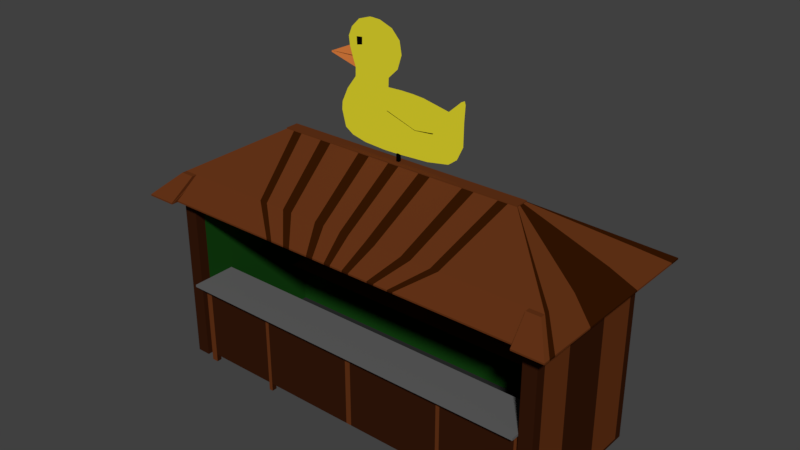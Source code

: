 # Source: Shootybooty.blend  (saved by Blender 2.79.0; exported with 4.5.12 LTS)
import bpy
from mathutils import Matrix  # noqa: F401  (used for matrix-valued properties, if any)

bpy.ops.wm.read_factory_settings(use_empty=True)
scene = bpy.context.scene
scene.name = 'Scene'

# ---- collections
col_collection_1 = bpy.data.collections.new('Collection 1'); scene.collection.children.link(col_collection_1)

# ---- materials (node trees are filled in below, after node groups)
mat_duck = bpy.data.materials.new('duck')
mat_duck.alpha_threshold = 0.0
mat_duck.use_transparent_shadow = False
mat_duck.diffuse_color = (0.7874, 0.7086, 0.0275, 1.0)
mat_duck.roughness = 0.5
mat_duck.specular_intensity = 0.0
mat_duck_eye = bpy.data.materials.new('duck_eye')
mat_duck_eye.alpha_threshold = 0.0
mat_duck_eye.use_transparent_shadow = False
mat_duck_eye.diffuse_color = (0.001031, 0.001031, 0.001031, 1.0)
mat_duck_eye.roughness = 0.5
mat_duck_eye.specular_intensity = 0.0
mat_duck_boep = bpy.data.materials.new('duck_boep')
mat_duck_boep.alpha_threshold = 0.0
mat_duck_boep.use_transparent_shadow = False
mat_duck_boep.diffuse_color = (0.8, 0.2319, 0.05383, 1.0)
mat_duck_boep.roughness = 0.5
mat_house_inner = bpy.data.materials.new('House_inner')
mat_house_inner.alpha_threshold = 0.0
mat_house_inner.use_transparent_shadow = False
mat_house_inner.diffuse_color = (0.007457, 0.0578, 0.006448, 1.0)
mat_house_inner.roughness = 0.5
mat_house_inner.specular_intensity = 0.0
mat_house_inner_floor = bpy.data.materials.new('House_inner_floor')
mat_house_inner_floor.alpha_threshold = 0.0
mat_house_inner_floor.use_transparent_shadow = False
mat_house_inner_floor.diffuse_color = (0.02539, 0.02539, 0.02539, 1.0)
mat_house_inner_floor.roughness = 0.5
mat_house_inner_floor.specular_intensity = 0.0
mat_house_inner_shield = bpy.data.materials.new('House_inner_shield')
mat_house_inner_shield.alpha_threshold = 0.0
mat_house_inner_shield.use_transparent_shadow = False
mat_house_inner_shield.diffuse_color = (0.06372, 0.01103, 0.005605, 1.0)
mat_house_inner_shield.roughness = 0.5
mat_house_inner_shield.specular_intensity = 0.0
mat_house_out = bpy.data.materials.new('House_out')
mat_house_out.alpha_threshold = 0.0
mat_house_out.use_transparent_shadow = False
mat_house_out.diffuse_color = (0.03522, 0.009417, 0.003183, 1.0)
mat_house_out.roughness = 0.5
mat_house_out.specular_intensity = 0.0
mat_house_out_table = bpy.data.materials.new('House_out_table')
mat_house_out_table.alpha_threshold = 0.0
mat_house_out_table.use_transparent_shadow = False
mat_house_out_table.diffuse_color = (0.1237, 0.1237, 0.1237, 1.0)
mat_house_out_table.roughness = 0.5
mat_house_out_table.specular_intensity = 0.0
mat_house_out_roof = bpy.data.materials.new('House_out_roof')
mat_house_out_roof.alpha_threshold = 0.0
mat_house_out_roof.use_transparent_shadow = False
mat_house_out_roof.diffuse_color = (0.1282, 0.03367, 0.008945, 1.0)
mat_house_out_roof.roughness = 0.5
mat_house_out_roof.specular_intensity = 0.0
mat_house_out_roof_2 = bpy.data.materials.new('House_out_roof_2')
mat_house_out_roof_2.alpha_threshold = 0.0
mat_house_out_roof_2.use_transparent_shadow = False
mat_house_out_roof_2.diffuse_color = (0.0331, 0.007772, 0.0008722, 1.0)
mat_house_out_roof_2.roughness = 0.5

# ---- material node trees

# ---- world
world_world = bpy.data.worlds.new('World'); scene.world = world_world
world_world.color = (0.05088, 0.05088, 0.05088)
world_world.use_sun_shadow = False
world_world.sun_shadow_jitter_overblur = 0.0
world_world.cycles.sampling_method = 'MANUAL'

# ---- meshes
me_plane_002 = bpy.data.meshes.new('Plane.002')
me_plane_002.from_pydata([(0.3467, -1.418, 0.000191), (1.236, -1.376, 0.000191), (0.4874, 0.1217, 0.000191), (1.108, 0.08884, 0.000191), (1.814, -1.275, 0.000191), (1.799, -0.05369, 0.000191), (2.203, -0.7649, 0.000191), (2.211, -0.1845, 0.000191), (2.071, 0.00377, 0.000191), (2.043, -1.101, 0.000191), (2.123, 0.2438, 0.000191), (2.235, 0.2045, 0.000191), (2.212, 0.2886, 0.000191), (-0.00575, -1.422, 0.000191), (0.119, 0.1098, 0.000191), (-0.5789, -1.386, 0.000191), (-0.4541, 0.145, 0.000191), (-0.9657, -1.297, 0.000191), (-0.848, 0.1471, 0.000191), (-1.178, -1.155, 0.000191), (-1.1, -0.192, 0.000191), (-1.284, -0.7507, 0.000191), (-1.268, -0.5539, 0.000191), (0.126, 0.3278, 0.000191), (-0.4471, 0.363, 0.000191), (-0.841, 0.3651, 0.000191), (0.3824, 0.5758, 0.000191), (-0.3984, 0.6237, 0.000191), (-0.935, 0.6265, 0.000191), (0.4945, 0.9219, 0.000191), (-0.4154, 0.9778, 0.000191), (-1.003, 0.8492, 0.000191), (0.4387, 1.235, 0.000191), (-0.3736, 1.285, 0.000191), (-0.9317, 1.288, 0.000191), (0.2248, 1.468, 0.000191), (-0.333, 1.502, 0.000191), (-0.7163, 1.504, 0.000191), (-0.1153, 1.597, 0.000191), (-0.2816, 1.607, 0.000191), (-0.3959, 1.608, 0.000191), (-1.567, 0.5657, 0.000191), (-1.567, 0.6023, 0.000191), (-1.518, 0.6186, 0.000191), (-0.3945, 1.132, 0.000191), (-1.029, 1.06, 0.000191), (0.4666, 1.079, 0.000191), (0.4046, -0.5608, 0.000191), (1.394, -0.6561, 0.000191), (1.857, -0.4512, 0.000191), (2.208, -0.3966, 0.000191), (2.061, -0.3999, 0.000191), (0.07343, -0.4497, 0.000191), (-0.4997, -0.4146, 0.000191), (-0.891, -0.3806, 0.000191), (-1.128, -0.5438, 0.000191), (-1.274, -0.6259, 0.000191), (0.4046, -0.5729, 0.000191), (0.07057, -0.4646, 0.000191), (-0.5244, -0.717, 0.000191), (-0.9142, -0.6658, 0.000191), (-1.144, -0.734, 0.000191), (-1.277, -0.6647, 0.000191), (1.361, -0.6844, 0.000191), (1.844, -0.7076, 0.000191), (2.206, -0.5112, 0.000191), (2.055, -0.6181, 0.000191), (0.8098, -1.396, 0.000191), (0.8173, 0.1132, 0.000191), (0.8737, -0.7154, 0.000191), (0.872, -0.7253, 0.000191), (-0.7036, 0.1463, 0.000191), (-0.8238, -1.33, 0.000191), (-0.6965, 0.3643, 0.000191), (-0.7383, 0.6255, 0.000191), (-0.7873, 0.8964, 0.000191), (-0.7271, 1.287, 0.000191), (-0.5757, 1.503, 0.000191), (-0.354, 1.607, 0.000191), (-0.7962, 1.086, 0.000191), (-0.7475, -0.3931, 0.000191), (-0.7713, -0.6846, 0.000191), (-0.7245, -1.353, 0.000191), (-0.6024, 0.1458, 0.000191), (-0.5953, 0.3638, 0.000191), (-0.6004, 0.6247, 0.000191), (-0.6364, 0.9294, 0.000191), (-0.5837, 1.286, 0.000191), (-0.4773, 1.503, 0.000191), (-0.3246, 1.607, 0.000191), (-0.6332, 1.105, 0.000191), (-0.647, -0.4018, 0.000191), (-0.6711, -0.6977, 0.000191), (-0.4014, 0.6078, 0.000191), (-0.9293, 0.6106, 0.000191), (0.3668, 0.5606, 0.000191), (-1.567, 0.6001, 0.000191), (-0.7357, 0.6095, 0.000191), (-0.6001, 0.6088, 0.000191)], [], [(69, 68, 3, 48), (63, 64, 4, 1), (66, 65, 6, 9), (64, 66, 9, 4), (8, 12, 11, 7), (5, 10, 12, 8), (47, 52, 14, 2), (52, 53, 16, 14), (80, 54, 18, 71), (54, 55, 20, 18), (55, 56, 22, 20), (83, 84, 24, 16), (16, 24, 23, 14), (98, 85, 27, 93), (93, 27, 26, 95), (85, 86, 30, 27), (27, 30, 29, 26), (90, 87, 33, 44), (44, 33, 32, 46), (87, 88, 36, 33), (33, 36, 35, 32), (88, 89, 39, 36), (36, 39, 38, 35), (28, 42, 43, 31), (94, 96, 42, 28), (30, 44, 46, 29), (86, 90, 44, 30), (61, 62, 56, 55), (60, 61, 55, 54), (81, 60, 54, 80), (58, 59, 53, 52), (57, 58, 52, 47), (5, 8, 51, 49), (8, 7, 50, 51), (3, 5, 49, 48), (70, 69, 48, 63), (67, 70, 63, 1), (0, 13, 58, 57), (13, 15, 59, 58), (72, 17, 60, 81), (17, 19, 61, 60), (19, 21, 62, 61), (49, 51, 66, 64), (51, 50, 65, 66), (48, 49, 64, 63), (0, 57, 70, 67), (57, 47, 69, 70), (47, 2, 68, 69), (82, 72, 81, 92), (92, 81, 80, 91), (31, 45, 79, 75), (37, 40, 78, 77), (34, 37, 77, 76), (45, 34, 76, 79), (28, 31, 75, 74), (94, 28, 74, 97), (18, 25, 73, 71), (91, 80, 71, 83), (53, 91, 83, 16), (59, 92, 91, 53), (15, 82, 92, 59), (75, 79, 90, 86), (77, 78, 89, 88), (76, 77, 88, 87), (79, 76, 87, 90), (74, 75, 86, 85), (97, 74, 85, 98), (71, 73, 84, 83), (73, 97, 98, 84), (25, 94, 97, 73), (25, 41, 96, 94), (24, 93, 95, 23), (84, 98, 93, 24)])
me_plane_002.polygons.foreach_set('material_index', [0, 0, 0, 0, 0, 0, 0, 0, 0, 0, 0, 0, 0, 0, 0, 0, 0, 0, 0, 0, 0, 0, 0, 2, 1, 0, 0, 0, 0, 0, 0, 1, 0, 0, 0, 1, 0, 0, 0, 0, 0, 0, 0, 0, 0, 0, 1, 0, 0, 0, 0, 0, 0, 0, 0, 0, 0, 0, 0, 0, 0, 1, 0, 0, 0, 0, 0, 0, 0, 0, 2, 0, 0])
me_plane_002.materials.append(mat_duck)
me_plane_002.materials.append(mat_duck_eye)
me_plane_002.materials.append(mat_duck_boep)
me_plane_002.use_remesh_preserve_volume = False
me_plane_002.use_remesh_preserve_attributes = False
me_plane_002.use_mirror_vertex_groups = False
me_plane_002.update()
me_plane_001 = bpy.data.meshes.new('Plane.001')
me_plane_001.from_pydata([(-1.0, 0.0721, 0.05729), (1.0, 0.0721, 0.05729), (-1.0, 1.187, 0.05729), (1.0, 1.187, 0.05729), (-1.397, -1.712, -0.3983), (-1.397, -1.712, 0.04699), (-1.397, -1.589, -0.3983), (-1.397, -1.589, 0.04699), (-0.6987, -1.589, -0.3983), (-0.6987, -1.589, 0.04699), (-0.6987, -1.712, -0.3983), (-0.6987, -1.712, 0.04699), (-1.3, -1.589, -0.3983), (-1.3, -1.712, 0.04699), (-1.3, -1.589, 0.04699), (-1.3, -1.712, -0.3983), (-1.253, -1.589, 0.04699), (-1.253, -1.712, -0.3983), (-1.253, -1.589, -0.3983), (-1.253, -1.712, 0.04699), (-1.253, -1.589, -0.4445), (-1.3, -1.589, -0.4445), (-1.3, -1.712, -0.4445), (-1.253, -1.712, -0.4445), (-0.7271, -1.589, 0.04699), (-0.7271, -1.712, -0.3983), (-0.7271, -1.589, -0.3983), (-0.7271, -1.712, 0.04699), (-0.7271, -1.712, -0.4444), (-0.6987, -1.712, -0.4444), (-0.6987, -1.589, -0.4444), (-0.7271, -1.589, -0.4444), (-1.397, -1.712, -0.3851), (-1.397, -1.589, -0.3851), (-0.6987, -1.712, -0.3851), (-0.6987, -1.589, -0.3851), (-1.3, -1.589, -0.3851), (-1.3, -1.712, -0.3851), (-1.253, -1.712, -0.3851), (-1.253, -1.589, -0.3851), (-0.7271, -1.712, -0.3851), (-0.7271, -1.589, -0.3851), (-1.397, 1.652, -0.3851), (-1.397, 1.652, -0.3983), (-1.3, 1.652, -0.3983), (-1.397, 1.652, 0.04699), (-1.3, 1.652, 0.04699), (-1.3, 1.652, -0.3851), (-1.397, 1.456, 0.04699), (-1.397, 1.456, -0.3851), (-1.397, 1.456, -0.3983), (-1.3, 1.456, -0.3983), (-1.3, 1.456, -0.3851), (-1.3, 1.456, 0.04699), (-0.7003, 1.652, -0.3851), (-0.7003, 1.652, -0.3983), (-0.7003, 1.652, 0.04699), (-0.7003, 1.456, -0.3983), (-0.7003, 1.456, -0.3851), (-0.7003, 1.456, 0.04699), (-1.3, -1.658, -0.3983), (-1.3, -1.658, -0.3851), (-0.7003, -1.658, -0.3983), (-0.7003, -1.658, -0.3851), (-0.6987, -1.589, 0.05992), (-0.7271, -1.589, 0.05992), (-0.6987, -1.712, 0.05992), (-1.253, -1.712, 0.05992), (-1.3, -1.712, 0.05992), (-1.3, -1.589, 0.05992), (-1.253, -1.589, 0.05992), (-0.7271, -1.712, 0.05992), (-0.6987, -2.013, 0.04699), (-1.3, -2.013, 0.05992), (-1.3, -2.013, 0.04699), (-1.253, -2.013, 0.04699), (-0.7271, -2.013, 0.04699), (-1.253, -2.013, 0.05992), (-0.7271, -2.013, 0.05992), (-0.6987, -2.013, 0.05992), (-0.6987, -0.9263, 0.04699), (-0.7271, -0.9263, 0.04699), (-1.3, -0.9263, 0.04699), (-1.253, -0.9263, 0.04699), (-0.6987, -0.9263, 0.05992), (-0.7271, -0.9263, 0.05992), (-1.3, -0.9263, 0.05992), (-1.253, -0.9263, 0.05992), (-1.397, -1.712, 0.6364), (-1.397, -1.589, 0.6364), (-1.3, -1.712, 0.6364), (-1.3, -1.589, 0.6364), (-1.397, 1.456, 0.6364), (-1.397, 1.652, 0.6364), (-1.3, 1.652, 0.6364), (-1.3, 1.456, 0.6364), (-0.7003, 1.652, 0.6364), (-0.7003, 1.456, 0.6364), (-1.397, -1.829, -0.3851), (-1.397, -1.829, 0.04699), (-1.3, -1.829, 0.04699), (-1.3, -1.829, 0.6364), (-1.397, -1.829, -0.3983), (-1.3, -1.829, -0.3983), (-1.3, -1.829, -0.3851), (-1.397, -1.829, 0.6364), (-1.3, -1.712, 0.6731), (-1.3, -1.829, 0.6731), (-1.397, -1.712, 0.6731), (-1.397, -1.589, 0.6731), (-1.3, -1.589, 0.6731), (-1.397, 1.456, 0.6731), (-1.397, 1.652, 0.6731), (-1.3, 1.652, 0.6731), (-1.3, 1.456, 0.6731), (-0.7003, 1.652, 0.6731), (-0.7003, 1.456, 0.6731), (-1.397, -1.829, 0.6731), (-0.7007, -1.589, 0.6364), (-0.7007, -1.712, 0.6364), (-0.7007, -1.712, 0.6731), (-0.7007, -1.589, 0.6731), (-0.9005, -0.2028, 0.8971), (-0.9005, -0.1913, 0.8971), (-0.8914, -0.2028, 0.8971), (-0.8914, -0.1913, 0.8971), (-0.9005, 0.09187, 0.8971), (-0.9005, 0.1101, 0.8971), (-0.8914, 0.1101, 0.8971), (-0.8914, 0.09187, 0.8971), (-0.8356, 0.1101, 0.8971), (-0.8356, 0.09187, 0.8971), (-0.8357, -0.1913, 0.8971), (-0.8357, -0.2028, 0.8971), (-0.9005, -0.2028, 0.9026), (-0.9005, -0.1913, 0.9026), (-0.8914, -0.2028, 0.9026), (-0.8914, -0.1913, 0.9026), (-0.9005, 0.09187, 0.9026), (-0.9005, 0.1101, 0.9026), (-0.8914, 0.1101, 0.9026), (-0.8914, 0.09187, 0.9026), (-0.8356, 0.1101, 0.9026), (-0.8356, 0.09187, 0.9026), (-0.8357, -0.1913, 0.9026), (-0.8357, -0.2028, 0.9026), (-0.4203, 0.09187, 0.9026), (-0.4203, 0.09187, 0.8971), (-0.4203, -0.1913, 0.8971), (-0.4203, -0.1913, 0.9026), (-1.325, -2.225, 0.5572), (-1.325, -2.385, 0.5572), (-1.534, -2.225, 0.5572), (-1.534, -2.055, 0.5572), (-1.534, 2.138, 0.5572), (-1.534, 2.138, 0.5655), (-1.534, 2.407, 0.5572), (-1.325, 2.407, 0.5572), (-1.325, -2.225, 0.5655), (-0.4995, 2.407, 0.5572), (-1.534, -2.385, 0.5572), (-1.325, -2.385, 0.5655), (-1.534, -2.225, 0.5655), (-1.534, -2.055, 0.5655), (-1.534, 2.407, 0.5655), (-1.325, 2.407, 0.5655), (-0.4995, 2.407, 0.5655), (-1.534, -2.385, 0.5655), (-0.5, -2.225, 0.5655), (-0.5, -2.225, 0.5572), (-1.114, 1.104, 0.05959), (-1.114, 1.104, 0.5364), (-1.114, 1.207, 0.05959), (-1.114, 1.207, 0.5364), (-0.2962, 1.207, 0.05959), (-0.5687, 1.207, 0.05959), (-0.8412, 1.207, 0.05959), (-0.8412, 1.207, 0.5364), (-0.5687, 1.207, 0.5364), (-0.2962, 1.207, 0.5364), (-0.8412, 1.104, 0.05959), (-0.5687, 1.104, 0.05959), (-0.2962, 1.104, 0.05959), (-0.2962, 1.104, 0.5364), (-0.5687, 1.104, 0.5364), (-0.8412, 1.104, 0.5364), (-0.03349, -1.589, 0.6731), (-0.03349, -1.589, 0.6364), (-0.03349, -1.712, 0.6364), (-0.03349, -1.712, 0.6731), (-0.03994, -0.1913, 0.8971), (-0.03994, -0.2028, 0.8971), (-0.03994, -0.1913, 0.9026), (-0.03994, -0.2028, 0.9026), (-0.0239, -2.225, 0.5572), (-0.0239, -2.225, 0.5655), (-0.1633, -1.589, 0.6364), (-0.1633, -1.712, 0.6364), (-0.1166, -2.225, 0.5572), (-0.1633, -1.589, 0.6731), (-0.1633, -1.712, 0.6731), (-0.1948, -0.1913, 0.8971), (-0.1948, -0.2028, 0.8971), (-0.1948, -0.1913, 0.9026), (-0.1948, -0.2028, 0.9026), (-0.1166, -2.225, 0.5655), (-0.2344, -1.589, 0.6364), (-0.2344, -1.712, 0.6364), (-0.1672, -2.225, 0.5572), (-0.2344, -1.589, 0.6731), (-0.2344, -1.712, 0.6731), (-0.2795, -0.1913, 0.8971), (-0.2795, -0.2028, 0.8971), (-0.2795, -0.1913, 0.9026), (-0.2795, -0.2028, 0.9026), (-0.1672, -2.225, 0.5655), (-0.4318, -1.589, 0.6364), (-0.4318, -1.712, 0.6364), (-0.3081, -2.225, 0.5572), (-0.4318, -1.589, 0.6731), (-0.4318, -1.712, 0.6731), (-0.515, -0.1913, 0.8971), (-0.515, -0.2028, 0.8971), (-0.515, -0.1913, 0.9026), (-0.515, -0.2028, 0.9026), (-0.3081, -2.225, 0.5655), (-0.5025, -1.589, 0.6364), (-0.5025, -1.712, 0.6364), (-0.3586, -2.225, 0.5572), (-0.5025, -1.589, 0.6731), (-0.5025, -1.712, 0.6731), (-0.5992, -0.1913, 0.8971), (-0.5992, -0.2028, 0.8971), (-0.5992, -0.1913, 0.9026), (-0.5992, -0.2028, 0.9026), (-0.3586, -2.225, 0.5655), (-0.6433, -1.589, 0.6364), (-0.6433, -1.712, 0.6364), (-0.4591, -2.225, 0.5572), (-0.6433, -1.589, 0.6731), (-0.6433, -1.712, 0.6731), (-0.7672, -0.1913, 0.8971), (-0.7672, -0.2028, 0.8971), (-0.7672, -0.1913, 0.9026), (-0.7672, -0.2028, 0.9026), (-0.4591, -2.225, 0.5655), (-0.8405, -1.589, 0.6731), (-0.8405, -1.589, 0.6364), (-0.8405, -1.712, 0.6731), (-0.8405, -1.712, 0.6364), (-0.8487, -0.1913, 0.8971), (-0.8487, -0.2028, 0.8971), (-0.8487, -0.1913, 0.9026), (-0.8487, -0.2028, 0.9026), (-0.6926, -2.225, 0.5655), (-0.6926, -2.225, 0.5572), (-1.397, 0.4625, -0.3851), (-1.3, 0.4625, -0.3983), (-1.3, 0.4625, -0.3851), (-1.3, 0.4625, 0.04699), (-1.397, 0.4625, 0.04699), (-1.397, 0.4625, -0.3983), (-1.3, 0.4625, 0.6364), (-1.397, 0.4625, 0.6364), (-1.3, 0.4625, 0.6731), (-1.397, 0.4625, 0.6731), (-0.8914, -0.0005655, 0.8971), (-0.9005, -0.0005655, 0.8971), (-0.8914, -0.0005655, 0.9026), (-0.9005, -0.0005655, 0.9026), (-0.4203, -0.0005655, 0.8971), (-0.4203, -0.0005655, 0.9026), (-1.534, 0.7691, 0.5572), (-1.534, 0.7691, 0.5655), (-1.397, -0.7551, -0.3851), (-1.3, -0.7551, -0.3983), (-1.3, -0.7551, -0.3851), (-1.3, -0.7551, 0.04699), (-1.3, -0.7551, 0.6364), (-1.3, -0.7551, 0.6731), (-0.8914, -0.1138, 0.8971), (-0.8914, -0.1138, 0.9026), (-0.4203, -0.1138, 0.8971), (-0.4203, -0.1138, 0.9026), (-1.397, -0.7551, 0.04699), (-1.397, -0.7551, -0.3983), (-1.397, -0.7551, 0.6364), (-1.397, -0.7551, 0.6731), (-0.9005, -0.1138, 0.8971), (-0.9005, -0.1138, 0.9026), (-1.534, -0.9073, 0.5572), (-1.534, -0.9073, 0.5655), (-0.8192, 1.652, -0.3983), (-0.8192, 1.456, -0.3983), (-0.8192, 1.456, -0.3851), (-0.8192, 1.456, 0.04699), (-0.8192, 1.652, 0.04699), (-0.8192, 1.652, -0.3851), (-0.8192, -1.658, -0.3983), (-0.8192, -1.658, -0.3851), (-0.8192, 1.456, 0.6364), (-0.8192, 1.652, 0.6364), (-0.8192, 1.456, 0.6731), (-0.8192, 1.652, 0.6731), (-0.8467, 0.09187, 0.8971), (-0.8467, 0.1101, 0.8971), (-0.8467, 0.09187, 0.9026), (-0.8467, 0.1101, 0.9026), (-0.6632, 2.407, 0.5572), (-0.6632, 2.407, 0.5655), (-0.6365, 1.652, -0.3983), (-0.6365, 1.456, -0.3983), (-0.6365, 1.652, -0.3851), (-0.6365, 1.456, -0.3851), (-0.6365, 1.456, 0.04699), (-0.6365, 1.652, 0.04699), (-0.6365, -1.658, -0.3983), (-0.6365, -1.658, -0.3851), (-0.6365, 1.456, 0.6364), (-0.6365, 1.652, 0.6364), (-0.6365, 1.456, 0.6731), (-0.6365, 1.652, 0.6731), (-0.7594, 0.09187, 0.8971), (-0.7594, 0.1101, 0.8971), (-0.7594, 0.09187, 0.9026), (-0.7594, 0.1101, 0.9026), (-0.454, 2.407, 0.5572), (-0.454, 2.407, 0.5655), (-0.5083, 1.652, -0.3983), (-0.5083, 1.652, -0.3851), (-0.5083, 1.456, -0.3851), (-0.5083, 1.652, 0.04699), (-0.5083, -1.658, -0.3851), (-0.5083, 1.652, 0.6364), (-0.5083, 1.652, 0.6731), (-0.6065, 0.1101, 0.8971), (-0.6065, 0.1101, 0.9026), (-0.3626, 2.407, 0.5572), (-0.3626, 2.407, 0.5655), (-0.5083, 1.456, -0.3983), (-0.5083, 1.456, 0.04699), (-0.5083, -1.658, -0.3983), (-0.5083, 1.456, 0.6364), (-0.5083, 1.456, 0.6731), (-0.6065, 0.09187, 0.8971), (-0.6065, 0.09187, 0.9026), (-0.4487, 1.652, -0.3983), (-0.4487, 1.652, -0.3851), (-0.4487, 1.456, -0.3851), (-0.4487, 1.652, 0.04699), (-0.4487, -1.658, -0.3851), (-0.4487, 1.652, 0.6364), (-0.4487, 1.652, 0.6731), (-0.5354, 0.1101, 0.8971), (-0.5354, 0.1101, 0.9026), (-0.32, 2.407, 0.5572), (-0.32, 2.407, 0.5655), (-0.4487, 1.456, -0.3983), (-0.4487, 1.456, 0.04699), (-0.4487, -1.658, -0.3983), (-0.4487, 1.456, 0.6364), (-0.4487, 1.456, 0.6731), (-0.5354, 0.09187, 0.8971), (-0.5354, 0.09187, 0.9026), (-0.2411, 1.652, -0.3983), (-0.2411, 1.652, -0.3851), (-0.2411, 1.456, -0.3851), (-0.2411, 1.652, 0.04699), (-0.2411, -1.658, -0.3851), (-0.2411, 1.652, 0.6364), (-0.2411, 1.652, 0.6731), (-0.2877, 0.1101, 0.8971), (-0.2877, 0.1101, 0.9026), (-0.172, 2.407, 0.5572), (-0.172, 2.407, 0.5655), (-0.2411, 1.456, -0.3983), (-0.2411, 1.456, 0.04699), (-0.2411, -1.658, -0.3983), (-0.2411, 1.456, 0.6364), (-0.2411, 1.456, 0.6731), (-0.2877, 0.09187, 0.8971), (-0.2877, 0.09187, 0.9026), (-0.1678, 1.652, -0.3983), (-0.1678, 1.652, -0.3851), (-0.1678, 1.456, -0.3851), (-0.1678, 1.652, 0.04699), (-0.1678, -1.658, -0.3851), (-0.1678, 1.652, 0.6364), (-0.1678, 1.652, 0.6731), (-0.2002, 0.1101, 0.8971), (-0.2002, 0.1101, 0.9026), (-0.1197, 2.407, 0.5572), (-0.1197, 2.407, 0.5655), (-0.1678, 1.456, -0.3983), (-0.1678, 1.456, 0.04699), (-0.1678, -1.658, -0.3983), (-0.1678, 1.456, 0.6364), (-0.1678, 1.456, 0.6731), (-0.2002, 0.09187, 0.8971), (-0.2002, 0.09187, 0.9026), (-0.03521, 1.652, -0.3983), (-0.03521, 1.652, -0.3851), (-0.03521, 1.456, -0.3851), (-0.03521, 1.652, 0.04699), (-0.03521, -1.658, -0.3851), (-0.03521, 1.652, 0.6364), (-0.03521, 1.652, 0.6731), (-0.04201, 0.1101, 0.8971), (-0.04201, 0.1101, 0.9026), (-0.02511, 2.407, 0.5572), (-0.02511, 2.407, 0.5655), (-0.03521, 1.456, -0.3983), (-0.03521, 1.456, 0.04699), (-0.03521, -1.658, -0.3983), (-0.03521, 1.456, 0.6364), (-0.03521, 1.456, 0.6731), (-0.04201, 0.09187, 0.8971), (-0.04201, 0.09187, 0.9026), (-0.02024, -1.589, 0.04699), (-0.02024, -1.712, -0.3983), (-0.02024, -1.589, -0.3983), (-0.02024, -1.712, 0.04699), (-0.02024, -1.712, -0.3851), (-0.02024, -1.589, -0.3851), (-0.02024, -1.589, 0.05992), (-0.02024, -1.712, 0.05992), (-0.02024, -2.013, 0.04699), (-0.02024, -2.013, 0.05992), (-0.02024, -0.9263, 0.04699), (-0.02024, -0.9263, 0.05992), (1.397, -1.712, -0.3983), (1.397, -1.712, 0.04699), (1.397, -1.589, -0.3983), (1.397, -1.589, 0.04699), (0.0, -1.712, -0.3983), (0.0, -1.712, 0.04699), (0.0, -1.589, -0.3983), (0.0, -1.589, 0.04699), (0.6987, -1.589, -0.3983), (0.6987, -1.589, 0.04699), (0.6987, -1.712, -0.3983), (0.6987, -1.712, 0.04699), (1.3, -1.589, -0.3983), (1.3, -1.712, 0.04699), (1.3, -1.589, 0.04699), (1.3, -1.712, -0.3983), (1.253, -1.589, 0.04699), (1.253, -1.712, -0.3983), (1.253, -1.589, -0.3983), (1.253, -1.712, 0.04699), (1.253, -1.589, -0.4445), (1.3, -1.589, -0.4445), (1.3, -1.712, -0.4445), (1.253, -1.712, -0.4445), (0.7271, -1.589, 0.04699), (0.7271, -1.712, -0.3983), (0.7271, -1.589, -0.3983), (0.7271, -1.712, 0.04699), (0.7271, -1.712, -0.4444), (0.6987, -1.712, -0.4444), (0.6987, -1.589, -0.4444), (0.7271, -1.589, -0.4444), (1.397, -1.712, -0.3851), (1.397, -1.589, -0.3851), (0.0, -1.589, -0.3851), (0.0, -1.712, -0.3851), (0.6987, -1.712, -0.3851), (0.6987, -1.589, -0.3851), (1.3, -1.589, -0.3851), (1.3, -1.712, -0.3851), (1.253, -1.712, -0.3851), (1.253, -1.589, -0.3851), (0.7271, -1.712, -0.3851), (0.7271, -1.589, -0.3851), (1.397, 1.652, -0.3851), (1.397, 1.652, -0.3983), (1.3, 1.652, -0.3983), (1.397, 1.652, 0.04699), (1.3, 1.652, 0.04699), (1.3, 1.652, -0.3851), (1.397, 1.456, 0.04699), (1.397, 1.456, -0.3851), (1.397, 1.456, -0.3983), (1.3, 1.456, -0.3983), (1.3, 1.456, -0.3851), (1.3, 1.456, 0.04699), (0.7003, 1.652, -0.3851), (0.7003, 1.652, -0.3983), (0.7003, 1.652, 0.04699), (0.7003, 1.456, -0.3983), (0.7003, 1.456, -0.3851), (0.7003, 1.456, 0.04699), (0.0, 1.652, -0.3851), (0.0, 1.652, -0.3983), (0.0, 1.652, 0.04699), (0.0, 1.456, -0.3983), (0.0, 1.456, -0.3851), (0.0, 1.456, 0.04699), (1.3, -1.658, -0.3983), (1.3, -1.658, -0.3851), (0.7003, -1.658, -0.3983), (0.7003, -1.658, -0.3851), (0.0, -1.658, -0.3983), (0.0, -1.658, -0.3851), (0.6987, -1.589, 0.05992), (0.0, -1.589, 0.05992), (0.0, -1.712, 0.05992), (0.7271, -1.589, 0.05992), (0.6987, -1.712, 0.05992), (1.253, -1.712, 0.05992), (1.3, -1.712, 0.05992), (1.3, -1.589, 0.05992), (1.253, -1.589, 0.05992), (0.7271, -1.712, 0.05992), (0.0, -2.013, 0.04699), (0.0, -2.013, 0.05992), (0.6987, -2.013, 0.04699), (1.3, -2.013, 0.05992), (1.3, -2.013, 0.04699), (1.253, -2.013, 0.04699), (0.7271, -2.013, 0.04699), (1.253, -2.013, 0.05992), (0.7271, -2.013, 0.05992), (0.6987, -2.013, 0.05992), (0.6987, -0.9263, 0.04699), (0.0, -0.9263, 0.04699), (0.7271, -0.9263, 0.04699), (1.3, -0.9263, 0.04699), (1.253, -0.9263, 0.04699), (0.6987, -0.9263, 0.05992), (0.0, -0.9263, 0.05992), (0.7271, -0.9263, 0.05992), (1.3, -0.9263, 0.05992), (1.253, -0.9263, 0.05992), (1.397, -1.712, 0.6364), (1.397, -1.589, 0.6364), (1.3, -1.712, 0.6364), (1.3, -1.589, 0.6364), (1.397, 1.456, 0.6364), (1.397, 1.652, 0.6364), (1.3, 1.652, 0.6364), (1.3, 1.456, 0.6364), (0.7003, 1.652, 0.6364), (0.7003, 1.456, 0.6364), (0.0, 1.652, 0.6364), (0.0, 1.456, 0.6364), (1.397, -1.829, -0.3851), (1.397, -1.829, 0.04699), (1.3, -1.829, 0.04699), (1.3, -1.829, 0.6364), (1.397, -1.829, -0.3983), (1.3, -1.829, -0.3983), (1.3, -1.829, -0.3851), (1.397, -1.829, 0.6364), (1.3, -1.712, 0.6731), (1.3, -1.829, 0.6731), (1.397, -1.712, 0.6731), (1.397, -1.589, 0.6731), (1.3, -1.589, 0.6731), (1.397, 1.456, 0.6731), (1.397, 1.652, 0.6731), (1.3, 1.652, 0.6731), (1.3, 1.456, 0.6731), (0.7003, 1.652, 0.6731), (0.7003, 1.456, 0.6731), (0.0, 1.652, 0.6731), (0.0, 1.456, 0.6731), (1.397, -1.829, 0.6731), (0.7007, -1.589, 0.6364), (0.7007, -1.712, 0.6364), (0.7007, -1.712, 0.6731), (0.7007, -1.589, 0.6731), (0.0, -1.589, 0.6364), (0.0, -1.712, 0.6364), (0.0, -1.712, 0.6731), (0.0, -1.589, 0.6731), (0.9005, -0.2028, 0.8971), (0.9005, -0.1913, 0.8971), (0.8914, -0.2028, 0.8971), (0.8914, -0.1913, 0.8971), (0.9005, 0.09187, 0.8971), (0.9005, 0.1101, 0.8971), (0.8914, 0.1101, 0.8971), (0.8914, 0.09187, 0.8971), (0.8356, 0.1101, 0.8971), (0.8356, 0.09187, 0.8971), (0.0, 0.1101, 0.8971), (0.0, 0.09187, 0.8971), (0.8357, -0.1913, 0.8971), (0.8357, -0.2028, 0.8971), (0.0, -0.1913, 0.8971), (0.0, -0.2028, 0.8971), (0.9005, -0.2028, 0.9026), (0.9005, -0.1913, 0.9026), (0.8914, -0.2028, 0.9026), (0.8914, -0.1913, 0.9026), (0.9005, 0.09187, 0.9026), (0.9005, 0.1101, 0.9026), (0.8914, 0.1101, 0.9026), (0.8914, 0.09187, 0.9026), (0.8356, 0.1101, 0.9026), (0.8356, 0.09187, 0.9026), (0.0, 0.1101, 0.9026), (0.0, 0.09187, 0.9026), (0.8357, -0.1913, 0.9026), (0.8357, -0.2028, 0.9026), (0.0, -0.1913, 0.9026), (0.0, -0.2028, 0.9026), (0.4203, 0.09187, 0.9026), (0.4203, 0.09187, 0.8971), (0.4203, -0.1913, 0.8971), (0.4203, -0.1913, 0.9026), (0.0, 0.09187, 0.9026), (0.0, 0.09187, 0.8971), (0.0, -0.1913, 0.8971), (0.0, -0.1913, 0.9026), (1.325, -2.225, 0.5572), (1.325, -2.385, 0.5572), (1.534, -2.225, 0.5572), (1.534, -2.055, 0.5572), (1.534, 2.138, 0.5572), (1.534, 2.138, 0.5655), (1.534, 2.407, 0.5572), (1.325, 2.407, 0.5572), (1.325, -2.225, 0.5655), (0.4995, 2.407, 0.5572), (0.0, 2.407, 0.5572), (1.534, -2.385, 0.5572), (1.325, -2.385, 0.5655), (1.534, -2.225, 0.5655), (1.534, -2.055, 0.5655), (1.534, 2.407, 0.5655), (1.325, 2.407, 0.5655), (0.4995, 2.407, 0.5655), (0.0, 2.407, 0.5655), (1.534, -2.385, 0.5655), (0.5, -2.225, 0.5655), (0.5, -2.225, 0.5572), (0.0, -2.225, 0.5655), (0.0, -2.225, 0.5572), (1.114, 1.104, 0.05959), (1.114, 1.104, 0.5364), (1.114, 1.207, 0.05959), (1.114, 1.207, 0.5364), (0.0, 1.104, 0.05959), (0.0, 1.104, 0.5364), (0.0, 1.207, 0.05959), (0.0, 1.207, 0.5364), (0.2962, 1.207, 0.05959), (0.5687, 1.207, 0.05959), (0.8412, 1.207, 0.05959), (0.8412, 1.207, 0.5364), (0.5687, 1.207, 0.5364), (0.2962, 1.207, 0.5364), (0.8412, 1.104, 0.05959), (0.5687, 1.104, 0.05959), (0.2962, 1.104, 0.05959), (0.2962, 1.104, 0.5364), (0.5687, 1.104, 0.5364), (0.8412, 1.104, 0.5364), (0.03349, -1.589, 0.6731), (0.03349, -1.589, 0.6364), (0.03349, -1.712, 0.6364), (0.03349, -1.712, 0.6731), (0.03994, -0.1913, 0.8971), (0.03994, -0.2028, 0.8971), (0.03994, -0.1913, 0.9026), (0.03994, -0.2028, 0.9026), (0.0239, -2.225, 0.5572), (0.0239, -2.225, 0.5655), (0.1633, -1.589, 0.6364), (0.1633, -1.712, 0.6364), (0.1166, -2.225, 0.5572), (0.1633, -1.589, 0.6731), (0.1633, -1.712, 0.6731), (0.1948, -0.1913, 0.8971), (0.1948, -0.2028, 0.8971), (0.1948, -0.1913, 0.9026), (0.1948, -0.2028, 0.9026), (0.1166, -2.225, 0.5655), (0.2344, -1.589, 0.6364), (0.2344, -1.712, 0.6364), (0.1672, -2.225, 0.5572), (0.2344, -1.589, 0.6731), (0.2344, -1.712, 0.6731), (0.2795, -0.1913, 0.8971), (0.2795, -0.2028, 0.8971), (0.2795, -0.1913, 0.9026), (0.2795, -0.2028, 0.9026), (0.1672, -2.225, 0.5655), (0.4318, -1.589, 0.6364), (0.4318, -1.712, 0.6364), (0.3081, -2.225, 0.5572), (0.4318, -1.589, 0.6731), (0.4318, -1.712, 0.6731), (0.515, -0.1913, 0.8971), (0.515, -0.2028, 0.8971), (0.515, -0.1913, 0.9026), (0.515, -0.2028, 0.9026), (0.3081, -2.225, 0.5655), (0.5025, -1.589, 0.6364), (0.5025, -1.712, 0.6364), (0.3586, -2.225, 0.5572), (0.5025, -1.589, 0.6731), (0.5025, -1.712, 0.6731), (0.5992, -0.1913, 0.8971), (0.5992, -0.2028, 0.8971), (0.5992, -0.1913, 0.9026), (0.5992, -0.2028, 0.9026), (0.3586, -2.225, 0.5655), (0.6433, -1.589, 0.6364), (0.6433, -1.712, 0.6364), (0.4591, -2.225, 0.5572), (0.6433, -1.589, 0.6731), (0.6433, -1.712, 0.6731), (0.7672, -0.1913, 0.8971), (0.7672, -0.2028, 0.8971), (0.7672, -0.1913, 0.9026), (0.7672, -0.2028, 0.9026), (0.4591, -2.225, 0.5655), (0.8405, -1.589, 0.6731), (0.8405, -1.589, 0.6364), (0.8405, -1.712, 0.6731), (0.8405, -1.712, 0.6364), (0.8487, -0.1913, 0.8971), (0.8487, -0.2028, 0.8971), (0.8487, -0.1913, 0.9026), (0.8487, -0.2028, 0.9026), (0.6926, -2.225, 0.5655), (0.6926, -2.225, 0.5572), (1.397, 0.4625, -0.3851), (1.3, 0.4625, -0.3983), (1.3, 0.4625, -0.3851), (1.3, 0.4625, 0.04699), (1.397, 0.4625, 0.04699), (1.397, 0.4625, -0.3983), (1.3, 0.4625, 0.6364), (1.397, 0.4625, 0.6364), (1.3, 0.4625, 0.6731), (1.397, 0.4625, 0.6731), (0.8914, -0.0005655, 0.8971), (0.9005, -0.0005655, 0.8971), (0.8914, -0.0005655, 0.9026), (0.9005, -0.0005655, 0.9026), (0.4203, -0.0005655, 0.8971), (0.4203, -0.0005655, 0.9026), (0.0, -0.0005655, 0.8971), (0.0, -0.0005655, 0.9026), (1.534, 0.7691, 0.5572), (1.534, 0.7691, 0.5655), (1.397, -0.7551, -0.3851), (1.3, -0.7551, -0.3983), (1.3, -0.7551, -0.3851), (1.3, -0.7551, 0.04699), (1.3, -0.7551, 0.6364), (1.3, -0.7551, 0.6731), (0.8914, -0.1138, 0.8971), (0.8914, -0.1138, 0.9026), (0.4203, -0.1138, 0.8971), (0.4203, -0.1138, 0.9026), (0.0, -0.1138, 0.8971), (0.0, -0.1138, 0.9026), (1.397, -0.7551, 0.04699), (1.397, -0.7551, -0.3983), (1.397, -0.7551, 0.6364), (1.397, -0.7551, 0.6731), (0.9005, -0.1138, 0.8971), (0.9005, -0.1138, 0.9026), (1.534, -0.9073, 0.5572), (1.534, -0.9073, 0.5655), (0.8192, 1.652, -0.3983), (0.8192, 1.456, -0.3983), (0.8192, 1.456, -0.3851), (0.8192, 1.456, 0.04699), (0.8192, 1.652, 0.04699), (0.8192, 1.652, -0.3851), (0.8192, -1.658, -0.3983), (0.8192, -1.658, -0.3851), (0.8192, 1.456, 0.6364), (0.8192, 1.652, 0.6364), (0.8192, 1.456, 0.6731), (0.8192, 1.652, 0.6731), (0.8467, 0.09187, 0.8971), (0.8467, 0.1101, 0.8971), (0.8467, 0.09187, 0.9026), (0.8467, 0.1101, 0.9026), (0.6632, 2.407, 0.5572), (0.6632, 2.407, 0.5655), (0.6365, 1.652, -0.3983), (0.6365, 1.456, -0.3983), (0.6365, 1.652, -0.3851), (0.6365, 1.456, -0.3851), (0.6365, 1.456, 0.04699), (0.6365, 1.652, 0.04699), (0.6365, -1.658, -0.3983), (0.6365, -1.658, -0.3851), (0.6365, 1.456, 0.6364), (0.6365, 1.652, 0.6364), (0.6365, 1.456, 0.6731), (0.6365, 1.652, 0.6731), (0.7594, 0.09187, 0.8971), (0.7594, 0.1101, 0.8971), (0.7594, 0.09187, 0.9026), (0.7594, 0.1101, 0.9026), (0.454, 2.407, 0.5572), (0.454, 2.407, 0.5655), (0.5083, 1.652, -0.3983), (0.5083, 1.652, -0.3851), (0.5083, 1.456, -0.3851), (0.5083, 1.652, 0.04699), (0.5083, -1.658, -0.3851), (0.5083, 1.652, 0.6364), (0.5083, 1.652, 0.6731), (0.6065, 0.1101, 0.8971), (0.6065, 0.1101, 0.9026), (0.3626, 2.407, 0.5572), (0.3626, 2.407, 0.5655), (0.5083, 1.456, -0.3983), (0.5083, 1.456, 0.04699), (0.5083, -1.658, -0.3983), (0.5083, 1.456, 0.6364), (0.5083, 1.456, 0.6731), (0.6065, 0.09187, 0.8971), (0.6065, 0.09187, 0.9026), (0.4487, 1.652, -0.3983), (0.4487, 1.652, -0.3851), (0.4487, 1.456, -0.3851), (0.4487, 1.652, 0.04699), (0.4487, -1.658, -0.3851), (0.4487, 1.652, 0.6364), (0.4487, 1.652, 0.6731), (0.5354, 0.1101, 0.8971), (0.5354, 0.1101, 0.9026), (0.32, 2.407, 0.5572), (0.32, 2.407, 0.5655), (0.4487, 1.456, -0.3983), (0.4487, 1.456, 0.04699), (0.4487, -1.658, -0.3983), (0.4487, 1.456, 0.6364), (0.4487, 1.456, 0.6731), (0.5354, 0.09187, 0.8971), (0.5354, 0.09187, 0.9026), (0.2411, 1.652, -0.3983), (0.2411, 1.652, -0.3851), (0.2411, 1.456, -0.3851), (0.2411, 1.652, 0.04699), (0.2411, -1.658, -0.3851), (0.2411, 1.652, 0.6364), (0.2411, 1.652, 0.6731), (0.2877, 0.1101, 0.8971), (0.2877, 0.1101, 0.9026), (0.172, 2.407, 0.5572), (0.172, 2.407, 0.5655), (0.2411, 1.456, -0.3983), (0.2411, 1.456, 0.04699), (0.2411, -1.658, -0.3983), (0.2411, 1.456, 0.6364), (0.2411, 1.456, 0.6731), (0.2877, 0.09187, 0.8971), (0.2877, 0.09187, 0.9026), (0.1678, 1.652, -0.3983), (0.1678, 1.652, -0.3851), (0.1678, 1.456, -0.3851), (0.1678, 1.652, 0.04699), (0.1678, -1.658, -0.3851), (0.1678, 1.652, 0.6364), (0.1678, 1.652, 0.6731), (0.2002, 0.1101, 0.8971), (0.2002, 0.1101, 0.9026), (0.1197, 2.407, 0.5572), (0.1197, 2.407, 0.5655), (0.1678, 1.456, -0.3983), (0.1678, 1.456, 0.04699), (0.1678, -1.658, -0.3983), (0.1678, 1.456, 0.6364), (0.1678, 1.456, 0.6731), (0.2002, 0.09187, 0.8971), (0.2002, 0.09187, 0.9026), (0.03521, 1.652, -0.3983), (0.03521, 1.652, -0.3851), (0.03521, 1.456, -0.3851), (0.03521, 1.652, 0.04699), (0.03521, -1.658, -0.3851), (0.03521, 1.652, 0.6364), (0.03521, 1.652, 0.6731), (0.04201, 0.1101, 0.8971), (0.04201, 0.1101, 0.9026), (0.02511, 2.407, 0.5572), (0.02511, 2.407, 0.5655), (0.03521, 1.456, -0.3983), (0.03521, 1.456, 0.04699), (0.03521, -1.658, -0.3983), (0.03521, 1.456, 0.6364), (0.03521, 1.456, 0.6731), (0.04201, 0.09187, 0.8971), (0.04201, 0.09187, 0.9026), (0.02024, -1.589, 0.04699), (0.02024, -1.712, -0.3983), (0.02024, -1.589, -0.3983), (0.02024, -1.712, 0.04699), (0.02024, -1.712, -0.3851), (0.02024, -1.589, -0.3851), (0.02024, -1.589, 0.05992), (0.02024, -1.712, 0.05992), (0.02024, -2.013, 0.04699), (0.02024, -2.013, 0.05992), (0.02024, -0.9263, 0.04699), (0.02024, -0.9263, 0.05992)], [], [(0, 1, 3, 2), (32, 5, 7, 33), (423, 418, 437, 464), (421, 435, 514, 426), (32, 4, 102, 98), (420, 436, 434, 419), (7, 5, 88, 89), (8, 10, 29, 30), (422, 421, 11, 34), (41, 24, 9, 35), (51, 50, 43, 44), (6, 12, 15, 4), (418, 9, 80, 428), (38, 19, 13, 37), (40, 27, 19, 38), (425, 66, 79, 427), (36, 14, 16, 39), (18, 17, 23, 20), (21, 20, 23, 22), (12, 18, 20, 21), (17, 15, 22, 23), (15, 12, 21, 22), (13, 19, 75, 74), (34, 11, 27, 40), (39, 16, 24, 41), (18, 26, 25, 17), (31, 30, 29, 28), (26, 8, 30, 31), (25, 26, 31, 28), (10, 25, 28, 29), (18, 39, 41, 26), (10, 34, 40, 25), (12, 36, 39, 18), (25, 40, 38, 17), (17, 38, 37, 15), (49, 48, 45, 42), (26, 41, 35, 8), (419, 422, 34, 10), (88, 5, 99, 105), (420, 423, 464, 436), (4, 32, 33, 6), (42, 45, 46, 47), (43, 42, 47, 44), (295, 294, 58, 59), (293, 292, 55, 57), (296, 46, 94, 301), (50, 49, 42, 43), (261, 256, 49, 50), (13, 90, 101, 100), (259, 258, 52, 53), (258, 257, 51, 52), (256, 260, 48, 49), (257, 261, 50, 51), (400, 401, 492, 493), (411, 400, 493, 495), (297, 296, 56, 54), (292, 297, 54, 55), (313, 58, 63, 317), (315, 56, 96, 319), (404, 413, 502, 503), (299, 298, 62, 63), (412, 402, 496, 497), (401, 403, 494, 492), (293, 57, 62, 298), (295, 59, 97, 300), (411, 495, 502, 413), (52, 51, 60, 61), (294, 52, 61, 299), (424, 64, 66, 425), (70, 69, 68, 67), (65, 70, 67, 71), (64, 65, 71, 66), (70, 65, 85, 87), (14, 13, 68, 69), (19, 27, 76, 75), (14, 69, 86, 82), (16, 14, 82, 83), (426, 514, 515, 427), (74, 75, 77, 73), (75, 76, 78, 77), (76, 72, 79, 78), (66, 71, 78, 79), (68, 13, 74, 73), (27, 11, 72, 76), (71, 67, 77, 78), (67, 68, 73, 77), (83, 82, 86, 87), (428, 80, 84, 429), (80, 81, 85, 84), (81, 83, 87, 85), (424, 505, 530, 429), (69, 70, 87, 86), (9, 24, 81, 80), (24, 16, 83, 81), (65, 64, 84, 85), (188, 573, 639, 194), (248, 106, 158, 254), (117, 108, 162, 167), (94, 93, 156, 157), (300, 97, 116, 302), (45, 48, 92, 93), (13, 14, 91, 90), (259, 53, 95, 262), (412, 497, 545, 414), (284, 7, 89, 286), (46, 45, 93, 94), (104, 100, 99, 98), (103, 104, 98, 102), (99, 100, 101, 105), (15, 37, 104, 103), (247, 246, 121, 118), (37, 13, 100, 104), (5, 32, 98, 99), (4, 15, 103, 102), (108, 106, 124, 122), (239, 121, 132, 241), (246, 110, 125, 250), (321, 115, 130, 323), (109, 108, 122, 123), (106, 108, 117, 107), (262, 95, 114, 264), (414, 545, 566, 415), (301, 94, 157, 308), (88, 105, 160, 152), (107, 117, 167, 161), (93, 92, 154, 156), (406, 565, 634, 410), (187, 186, 575, 572), (287, 109, 123, 288), (108, 109, 163, 162), (249, 247, 118, 119), (188, 187, 572, 573), (415, 566, 587, 416), (265, 111, 155, 273), (241, 132, 144, 243), (128, 127, 139, 140), (305, 128, 140, 307), (127, 126, 138, 139), (304, 131, 143, 306), (251, 133, 145, 253), (250, 125, 137, 252), (248, 120, 133, 251), (302, 116, 131, 304), (189, 574, 591, 191), (112, 111, 126, 127), (303, 113, 128, 305), (113, 112, 127, 128), (264, 114, 129, 266), (137, 135, 134, 136), (138, 141, 140, 139), (269, 268, 141, 138), (307, 306, 143, 142), (408, 417, 603, 602), (252, 253, 145, 144), (192, 193, 607, 606), (137, 125, 148, 149), (191, 591, 607, 193), (416, 587, 603, 417), (288, 123, 135, 289), (123, 122, 134, 135), (323, 130, 142, 325), (122, 124, 136, 134), (147, 146, 612, 613), (281, 137, 149, 283), (266, 129, 147, 270), (129, 141, 146, 147), (283, 149, 615, 761), (270, 147, 613, 746), (149, 148, 614, 615), (157, 156, 164, 165), (308, 157, 165, 309), (152, 160, 167, 162), (156, 154, 155, 164), (290, 153, 163, 291), (153, 152, 162, 163), (326, 159, 166, 327), (151, 150, 158, 161), (160, 151, 161, 167), (254, 255, 169, 168), (195, 194, 639, 638), (249, 119, 169, 255), (240, 120, 168, 245), (286, 89, 153, 290), (111, 112, 164, 155), (89, 88, 152, 153), (303, 115, 166, 309), (319, 96, 159, 326), (101, 90, 150, 151), (112, 113, 165, 164), (105, 101, 151, 160), (106, 107, 161, 158), (170, 171, 173, 172), (174, 179, 647, 646), (647, 179, 183, 645), (180, 185, 171, 170), (174, 646, 644, 182), (177, 173, 171, 185), (179, 178, 184, 183), (178, 177, 185, 184), (172, 176, 180, 170), (176, 175, 181, 180), (175, 174, 182, 181), (644, 645, 183, 182), (182, 183, 184, 181), (181, 184, 185, 180), (172, 173, 177, 176), (176, 177, 178, 175), (175, 178, 179, 174), (574, 189, 195, 638), (205, 198, 194, 195), (202, 191, 193, 204), (203, 204, 193, 192), (200, 189, 191, 202), (590, 190, 192, 606), (197, 196, 187, 188), (196, 199, 186, 187), (575, 186, 190, 590), (197, 188, 194, 198), (207, 197, 198, 208), (206, 209, 199, 196), (207, 206, 196, 197), (210, 200, 202, 212), (213, 214, 204, 203), (212, 202, 204, 214), (215, 208, 198, 205), (189, 200, 205, 195), (190, 201, 203, 192), (186, 199, 201, 190), (225, 218, 208, 215), (222, 212, 214, 224), (223, 224, 214, 213), (220, 210, 212, 222), (217, 216, 206, 207), (216, 219, 209, 206), (217, 207, 208, 218), (200, 210, 215, 205), (201, 211, 213, 203), (199, 209, 211, 201), (227, 217, 218, 228), (226, 229, 219, 216), (227, 226, 216, 217), (230, 220, 222, 232), (233, 234, 224, 223), (232, 222, 224, 234), (235, 228, 218, 225), (210, 220, 225, 215), (211, 221, 223, 213), (209, 219, 221, 211), (245, 238, 228, 235), (242, 232, 234, 244), (243, 244, 234, 233), (240, 230, 232, 242), (237, 236, 226, 227), (236, 239, 229, 226), (237, 227, 228, 238), (220, 230, 235, 225), (221, 231, 233, 223), (219, 229, 231, 221), (119, 237, 238, 169), (118, 121, 239, 236), (119, 118, 236, 237), (120, 240, 242, 133), (144, 145, 244, 243), (133, 242, 244, 145), (168, 169, 238, 245), (230, 240, 245, 235), (231, 241, 243, 233), (229, 239, 241, 231), (90, 249, 255, 150), (158, 150, 255, 254), (137, 136, 253, 252), (106, 248, 251, 124), (132, 250, 252, 144), (124, 251, 253, 136), (90, 91, 247, 249), (121, 246, 250, 132), (91, 110, 246, 247), (120, 248, 254, 168), (92, 263, 272, 154), (154, 272, 273, 155), (282, 270, 746, 760), (146, 271, 747, 612), (280, 266, 270, 282), (141, 268, 271, 146), (126, 267, 269, 138), (289, 281, 268, 269), (279, 264, 266, 280), (287, 265, 273, 291), (111, 265, 267, 126), (278, 262, 264, 279), (48, 260, 263, 92), (277, 259, 262, 278), (275, 285, 261, 257), (274, 284, 260, 256), (276, 275, 257, 258), (277, 276, 258, 259), (285, 274, 256, 261), (6, 33, 274, 285), (14, 36, 276, 277), (36, 12, 275, 276), (33, 7, 284, 274), (12, 6, 285, 275), (14, 277, 278, 91), (91, 278, 279, 110), (109, 287, 291, 163), (110, 279, 280, 125), (135, 137, 281, 289), (125, 280, 282, 148), (148, 282, 760, 614), (263, 286, 290, 272), (272, 290, 291, 273), (271, 283, 761, 747), (268, 281, 283, 271), (267, 288, 289, 269), (265, 287, 288, 267), (260, 284, 286, 263), (113, 303, 309, 165), (159, 308, 309, 166), (140, 141, 306, 307), (115, 303, 305, 130), (114, 302, 304, 129), (129, 304, 306, 141), (130, 305, 307, 142), (96, 301, 308, 159), (95, 300, 302, 114), (58, 294, 299, 63), (53, 295, 300, 95), (51, 293, 298, 60), (61, 60, 298, 299), (44, 47, 297, 292), (47, 46, 296, 297), (56, 296, 301, 96), (51, 44, 292, 293), (53, 52, 294, 295), (333, 319, 326, 337), (337, 326, 327, 338), (335, 323, 325, 336), (131, 322, 324, 143), (142, 143, 324, 325), (116, 320, 322, 131), (115, 321, 327, 166), (97, 318, 320, 116), (334, 321, 323, 335), (59, 314, 318, 97), (57, 311, 316, 62), (54, 56, 315, 312), (59, 58, 313, 314), (63, 62, 316, 317), (331, 315, 319, 333), (330, 313, 317, 332), (57, 55, 310, 311), (55, 54, 312, 310), (348, 330, 332, 350), (349, 331, 333, 351), (352, 334, 335, 353), (353, 335, 336, 354), (355, 337, 338, 356), (351, 333, 337, 355), (322, 344, 345, 324), (325, 324, 345, 336), (320, 343, 344, 322), (321, 334, 338, 327), (318, 342, 343, 320), (314, 340, 342, 318), (311, 339, 341, 316), (312, 315, 331, 329), (314, 313, 330, 340), (317, 316, 341, 332), (311, 310, 328, 339), (310, 312, 329, 328), (369, 351, 355, 373), (373, 355, 356, 374), (371, 353, 354, 372), (370, 352, 353, 371), (367, 349, 351, 369), (366, 348, 350, 368), (344, 362, 363, 345), (336, 345, 363, 354), (343, 361, 362, 344), (334, 352, 356, 338), (342, 360, 361, 343), (340, 358, 360, 342), (339, 357, 359, 341), (329, 331, 349, 347), (340, 330, 348, 358), (332, 341, 359, 350), (339, 328, 346, 357), (328, 329, 347, 346), (384, 366, 368, 386), (385, 367, 369, 387), (388, 370, 371, 389), (389, 371, 372, 390), (391, 373, 374, 392), (387, 369, 373, 391), (362, 380, 381, 363), (354, 363, 381, 372), (361, 379, 380, 362), (352, 370, 374, 356), (360, 378, 379, 361), (358, 376, 378, 360), (357, 375, 377, 359), (347, 349, 367, 365), (358, 348, 366, 376), (350, 359, 377, 368), (357, 346, 364, 375), (346, 347, 365, 364), (405, 387, 391, 409), (409, 391, 392, 410), (407, 389, 390, 408), (406, 388, 389, 407), (403, 385, 387, 405), (402, 384, 386, 404), (380, 398, 399, 381), (372, 381, 399, 390), (379, 397, 398, 380), (370, 388, 392, 374), (378, 396, 397, 379), (376, 394, 396, 378), (375, 393, 395, 377), (365, 367, 385, 383), (376, 366, 384, 394), (368, 377, 395, 386), (375, 364, 382, 393), (364, 365, 383, 382), (496, 402, 404, 503), (494, 403, 405, 544), (565, 406, 407, 586), (586, 407, 408, 602), (626, 409, 410, 634), (544, 405, 409, 626), (398, 416, 417, 399), (390, 399, 417, 408), (397, 415, 416, 398), (388, 406, 410, 392), (396, 414, 415, 397), (394, 412, 414, 396), (393, 411, 413, 395), (383, 385, 403, 401), (394, 384, 402, 412), (386, 395, 413, 404), (393, 382, 400, 411), (382, 383, 401, 400), (64, 424, 429, 84), (525, 428, 429, 530), (72, 426, 427, 79), (505, 424, 425, 506), (8, 35, 423, 420), (434, 465, 422, 419), (506, 425, 427, 515), (437, 418, 428, 525), (465, 435, 421, 422), (8, 420, 419, 10), (11, 421, 426, 72), (35, 9, 418, 423), (462, 463, 433, 431), (901, 464, 437, 896), (899, 904, 514, 435), (462, 546, 550, 430), (898, 897, 434, 436), (433, 535, 534, 431), (438, 460, 459, 440), (900, 466, 441, 899), (473, 467, 439, 454), (483, 476, 475, 482), (432, 430, 445, 442), (896, 906, 524, 439), (470, 469, 443, 449), (472, 470, 449, 457), (903, 905, 523, 508), (468, 471, 446, 444), (448, 450, 453, 447), (451, 452, 453, 450), (442, 451, 450, 448), (447, 453, 452, 445), (445, 452, 451, 442), (443, 518, 519, 449), (466, 472, 457, 441), (471, 473, 454, 446), (448, 447, 455, 456), (461, 458, 459, 460), (456, 461, 460, 438), (455, 458, 461, 456), (440, 459, 458, 455), (448, 456, 473, 471), (440, 455, 472, 466), (442, 448, 471, 468), (455, 447, 470, 472), (447, 445, 469, 470), (481, 474, 477, 480), (456, 438, 467, 473), (897, 440, 466, 900), (534, 553, 547, 431), (898, 436, 464, 901), (430, 432, 463, 462), (474, 479, 478, 477), (475, 476, 479, 474), (773, 491, 490, 772), (771, 489, 487, 770), (774, 779, 540, 478), (482, 475, 474, 481), (735, 482, 481, 730), (443, 548, 549, 536), (733, 485, 484, 732), (732, 484, 483, 731), (730, 481, 480, 734), (731, 483, 482, 735), (878, 493, 492, 879), (889, 495, 493, 878), (775, 486, 488, 774), (770, 487, 486, 775), (791, 795, 501, 490), (793, 797, 542, 488), (882, 503, 502, 891), (777, 501, 500, 776), (890, 497, 496, 880), (879, 492, 494, 881), (771, 776, 500, 489), (773, 778, 543, 491), (889, 891, 502, 495), (484, 499, 498, 483), (772, 777, 499, 484), (902, 903, 508, 504), (512, 509, 510, 511), (507, 513, 509, 512), (504, 508, 513, 507), (512, 533, 531, 507), (444, 511, 510, 443), (449, 519, 520, 457), (444, 527, 532, 511), (446, 528, 527, 444), (904, 905, 515, 514), (518, 517, 521, 519), (519, 521, 522, 520), (520, 522, 523, 516), (508, 523, 522, 513), (510, 517, 518, 443), (457, 520, 516, 441), (513, 522, 521, 509), (509, 521, 517, 510), (528, 533, 532, 527), (906, 907, 529, 524), (524, 529, 531, 526), (526, 531, 533, 528), (902, 907, 530, 505), (511, 532, 533, 512), (439, 524, 526, 454), (454, 526, 528, 446), (507, 531, 529, 504), (662, 668, 639, 573), (722, 728, 624, 554), (567, 635, 629, 556), (540, 623, 622, 539), (778, 780, 564, 543), (477, 539, 538, 480), (443, 536, 537, 444), (733, 736, 541, 485), (890, 892, 545, 497), (762, 764, 535, 433), (478, 540, 539, 477), (552, 546, 547, 548), (551, 550, 546, 552), (547, 553, 549, 548), (445, 551, 552, 469), (721, 568, 571, 720), (469, 552, 548, 443), (431, 547, 546, 462), (430, 550, 551, 445), (556, 576, 578, 554), (713, 715, 588, 571), (720, 724, 579, 558), (799, 801, 584, 563), (557, 577, 576, 556), (554, 555, 567, 556), (736, 738, 562, 541), (892, 893, 566, 545), (779, 786, 623, 540), (534, 618, 627, 553), (555, 628, 635, 567), (539, 622, 620, 538), (884, 888, 634, 565), (661, 572, 575, 660), (765, 766, 577, 557), (556, 629, 630, 557), (723, 569, 568, 721), (662, 573, 572, 661), (893, 894, 587, 566), (739, 749, 621, 559), (715, 717, 604, 588), (582, 598, 597, 581), (783, 785, 598, 582), (581, 597, 596, 580), (782, 784, 601, 585), (725, 727, 605, 589), (724, 726, 595, 579), (722, 725, 589, 570), (780, 782, 585, 564), (663, 665, 591, 574), (560, 581, 580, 559), (781, 783, 582, 561), (561, 582, 581, 560), (738, 740, 583, 562), (595, 594, 592, 593), (596, 597, 598, 599), (743, 596, 599, 742), (785, 600, 601, 784), (886, 602, 603, 895), (726, 604, 605, 727), (666, 606, 607, 667), (595, 611, 610, 579), (665, 667, 607, 591), (894, 895, 603, 587), (766, 767, 593, 577), (577, 593, 592, 576), (801, 803, 600, 584), (576, 592, 594, 578), (609, 613, 612, 608), (757, 759, 611, 595), (740, 744, 609, 583), (583, 609, 608, 599), (759, 761, 615, 611), (744, 746, 613, 609), (611, 615, 614, 610), (623, 632, 631, 622), (786, 787, 632, 623), (618, 629, 635, 627), (622, 631, 621, 620), (768, 769, 630, 619), (619, 630, 629, 618), (804, 805, 633, 625), (617, 628, 624, 616), (627, 635, 628, 617), (728, 636, 637, 729), (669, 638, 639, 668), (723, 729, 637, 569), (714, 719, 636, 570), (764, 768, 619, 535), (559, 621, 631, 560), (535, 619, 618, 534), (781, 787, 633, 563), (797, 804, 625, 542), (549, 617, 616, 536), (560, 631, 632, 561), (553, 627, 617, 549), (554, 624, 628, 555), (640, 642, 643, 641), (648, 646, 647, 653), (647, 645, 657, 653), (654, 640, 641, 659), (648, 656, 644, 646), (651, 659, 641, 643), (653, 657, 658, 652), (652, 658, 659, 651), (642, 640, 654, 650), (650, 654, 655, 649), (649, 655, 656, 648), (644, 656, 657, 645), (656, 655, 658, 657), (655, 654, 659, 658), (642, 650, 651, 643), (650, 649, 652, 651), (649, 648, 653, 652), (574, 638, 669, 663), (679, 669, 668, 672), (676, 678, 667, 665), (677, 666, 667, 678), (674, 676, 665, 663), (590, 606, 666, 664), (671, 662, 661, 670), (670, 661, 660, 673), (575, 590, 664, 660), (671, 672, 668, 662), (681, 682, 672, 671), (680, 670, 673, 683), (681, 671, 670, 680), (684, 686, 676, 674), (687, 677, 678, 688), (686, 688, 678, 676), (689, 679, 672, 682), (663, 669, 679, 674), (664, 666, 677, 675), (660, 664, 675, 673), (699, 689, 682, 692), (696, 698, 688, 686), (697, 687, 688, 698), (694, 696, 686, 684), (691, 681, 680, 690), (690, 680, 683, 693), (691, 692, 682, 681), (674, 679, 689, 684), (675, 677, 687, 685), (673, 675, 685, 683), (701, 702, 692, 691), (700, 690, 693, 703), (701, 691, 690, 700), (704, 706, 696, 694), (707, 697, 698, 708), (706, 708, 698, 696), (709, 699, 692, 702), (684, 689, 699, 694), (685, 687, 697, 695), (683, 685, 695, 693), (719, 709, 702, 712), (716, 718, 708, 706), (717, 707, 708, 718), (714, 716, 706, 704), (711, 701, 700, 710), (710, 700, 703, 713), (711, 712, 702, 701), (694, 699, 709, 704), (695, 697, 707, 705), (693, 695, 705, 703), (569, 637, 712, 711), (568, 710, 713, 571), (569, 711, 710, 568), (570, 589, 716, 714), (604, 717, 718, 605), (589, 605, 718, 716), (636, 719, 712, 637), (704, 709, 719, 714), (705, 707, 717, 715), (703, 705, 715, 713), (536, 616, 729, 723), (624, 728, 729, 616), (595, 726, 727, 594), (554, 578, 725, 722), (588, 604, 726, 724), (578, 594, 727, 725), (536, 723, 721, 537), (571, 588, 724, 720), (537, 721, 720, 558), (570, 636, 728, 722), (538, 620, 748, 737), (620, 621, 749, 748), (758, 760, 746, 744), (608, 612, 747, 745), (756, 758, 744, 740), (599, 608, 745, 742), (580, 596, 743, 741), (767, 743, 742, 757), (755, 756, 740, 738), (765, 769, 749, 739), (559, 580, 741, 739), (754, 755, 738, 736), (480, 538, 737, 734), (753, 754, 736, 733), (751, 731, 735, 763), (750, 730, 734, 762), (752, 732, 731, 751), (753, 733, 732, 752), (763, 735, 730, 750), (432, 763, 750, 463), (444, 753, 752, 468), (468, 752, 751, 442), (463, 750, 762, 433), (442, 751, 763, 432), (444, 537, 754, 753), (537, 558, 755, 754), (557, 630, 769, 765), (558, 579, 756, 755), (593, 767, 757, 595), (579, 610, 758, 756), (610, 614, 760, 758), (737, 748, 768, 764), (748, 749, 769, 768), (745, 747, 761, 759), (742, 745, 759, 757), (741, 743, 767, 766), (739, 741, 766, 765), (734, 737, 764, 762), (561, 632, 787, 781), (625, 633, 787, 786), (598, 785, 784, 599), (563, 584, 783, 781), (562, 583, 782, 780), (583, 599, 784, 782), (584, 600, 785, 783), (542, 625, 786, 779), (541, 562, 780, 778), (490, 501, 777, 772), (485, 541, 778, 773), (483, 498, 776, 771), (499, 777, 776, 498), (476, 770, 775, 479), (479, 775, 774, 478), (488, 542, 779, 774), (483, 771, 770, 476), (485, 773, 772, 484), (811, 815, 804, 797), (815, 816, 805, 804), (813, 814, 803, 801), (585, 601, 802, 800), (600, 803, 802, 601), (564, 585, 800, 798), (563, 633, 805, 799), (543, 564, 798, 796), (812, 813, 801, 799), (491, 543, 796, 792), (489, 500, 794, 789), (486, 790, 793, 488), (491, 792, 791, 490), (501, 795, 794, 500), (809, 811, 797, 793), (808, 810, 795, 791), (489, 789, 788, 487), (487, 788, 790, 486), (826, 828, 810, 808), (827, 829, 811, 809), (830, 831, 813, 812), (831, 832, 814, 813), (833, 834, 816, 815), (829, 833, 815, 811), (800, 802, 823, 822), (803, 814, 823, 802), (798, 800, 822, 821), (799, 805, 816, 812), (796, 798, 821, 820), (792, 796, 820, 818), (789, 794, 819, 817), (790, 807, 809, 793), (792, 818, 808, 791), (795, 810, 819, 794), (789, 817, 806, 788), (788, 806, 807, 790), (847, 851, 833, 829), (851, 852, 834, 833), (849, 850, 832, 831), (848, 849, 831, 830), (845, 847, 829, 827), (844, 846, 828, 826), (822, 823, 841, 840), (814, 832, 841, 823), (821, 822, 840, 839), (812, 816, 834, 830), (820, 821, 839, 838), (818, 820, 838, 836), (817, 819, 837, 835), (807, 825, 827, 809), (818, 836, 826, 808), (810, 828, 837, 819), (817, 835, 824, 806), (806, 824, 825, 807), (862, 864, 846, 844), (863, 865, 847, 845), (866, 867, 849, 848), (867, 868, 850, 849), (869, 870, 852, 851), (865, 869, 851, 847), (840, 841, 859, 858), (832, 850, 859, 841), (839, 840, 858, 857), (830, 834, 852, 848), (838, 839, 857, 856), (836, 838, 856, 854), (835, 837, 855, 853), (825, 843, 845, 827), (836, 854, 844, 826), (828, 846, 855, 837), (835, 853, 842, 824), (824, 842, 843, 825), (883, 887, 869, 865), (887, 888, 870, 869), (885, 886, 868, 867), (884, 885, 867, 866), (881, 883, 865, 863), (880, 882, 864, 862), (858, 859, 877, 876), (850, 868, 877, 859), (857, 858, 876, 875), (848, 852, 870, 866), (856, 857, 875, 874), (854, 856, 874, 872), (853, 855, 873, 871), (843, 861, 863, 845), (854, 872, 862, 844), (846, 864, 873, 855), (853, 871, 860, 842), (842, 860, 861, 843), (496, 503, 882, 880), (494, 544, 883, 881), (565, 586, 885, 884), (586, 602, 886, 885), (626, 634, 888, 887), (544, 626, 887, 883), (876, 877, 895, 894), (868, 886, 895, 877), (875, 876, 894, 893), (866, 870, 888, 884), (874, 875, 893, 892), (872, 874, 892, 890), (871, 873, 891, 889), (861, 879, 881, 863), (872, 890, 880, 862), (864, 882, 891, 873), (871, 889, 878, 860), (860, 878, 879, 861), (504, 529, 907, 902), (525, 530, 907, 906), (516, 523, 905, 904), (505, 506, 903, 902), (438, 898, 901, 467), (434, 897, 900, 465), (506, 515, 905, 903), (437, 525, 906, 896), (465, 900, 899, 435), (438, 440, 897, 898), (441, 516, 904, 899), (467, 901, 896, 439)])
me_plane_001.polygons.foreach_set('material_index', [5, 3, 3, 3, 3, 3, 3, 3, 3, 3, 3, 3, 3, 5, 3, 4, 3, 3, 3, 3, 5, 3, 3, 5, 3, 3, 3, 3, 3, 5, 3, 5, 3, 3, 5, 3, 3, 3, 3, 3, 3, 3, 3, 0, 3, 3, 3, 3, 3, 0, 3, 5, 3, 3, 3, 5, 3, 1, 3, 3, 3, 0, 3, 3, 0, 3, 3, 1, 4, 4, 4, 4, 4, 3, 3, 3, 3, 4, 4, 4, 4, 4, 4, 3, 4, 4, 3, 3, 3, 3, 4, 4, 3, 3, 4, 5, 5, 5, 5, 0, 3, 3, 0, 0, 5, 3, 3, 3, 3, 3, 5, 3, 3, 3, 5, 5, 5, 6, 6, 5, 0, 0, 5, 5, 5, 5, 6, 5, 5, 6, 5, 5, 5, 5, 5, 5, 5, 5, 5, 5, 5, 5, 5, 6, 6, 5, 5, 5, 5, 5, 5, 5, 5, 5, 5, 5, 5, 5, 5, 5, 5, 5, 5, 5, 5, 5, 5, 5, 5, 5, 5, 5, 6, 5, 6, 6, 5, 5, 5, 6, 5, 6, 5, 6, 5, 5, 5, 5, 5, 5, 5, 2, 2, 2, 2, 2, 2, 2, 2, 2, 2, 2, 2, 2, 2, 2, 2, 2, 6, 5, 5, 5, 5, 5, 5, 5, 5, 5, 5, 5, 5, 6, 5, 5, 6, 5, 5, 5, 5, 5, 5, 5, 5, 5, 5, 6, 5, 5, 5, 5, 5, 6, 5, 5, 6, 5, 5, 5, 5, 5, 5, 5, 5, 5, 5, 6, 5, 5, 5, 5, 5, 6, 5, 5, 6, 5, 5, 5, 5, 5, 5, 5, 5, 5, 5, 5, 5, 5, 5, 5, 5, 5, 5, 5, 5, 5, 5, 6, 5, 0, 5, 0, 3, 3, 3, 0, 3, 3, 0, 3, 5, 3, 0, 0, 5, 5, 5, 5, 5, 5, 6, 5, 5, 5, 6, 3, 5, 5, 5, 5, 5, 5, 5, 5, 0, 1, 0, 3, 3, 3, 3, 5, 3, 0, 5, 5, 5, 5, 5, 5, 6, 0, 5, 0, 3, 3, 0, 3, 5, 1, 3, 3, 1, 3, 6, 5, 6, 5, 5, 5, 5, 5, 0, 0, 3, 5, 0, 3, 3, 3, 5, 5, 5, 5, 5, 1, 5, 5, 5, 6, 0, 0, 3, 3, 0, 3, 3, 3, 1, 3, 6, 5, 6, 5, 5, 5, 5, 5, 0, 0, 3, 5, 0, 3, 3, 3, 5, 5, 5, 5, 5, 1, 5, 5, 5, 6, 0, 0, 3, 3, 0, 3, 3, 3, 1, 3, 6, 5, 6, 5, 5, 5, 5, 5, 0, 0, 3, 5, 0, 3, 3, 3, 4, 3, 4, 4, 3, 5, 4, 3, 5, 3, 3, 3, 3, 3, 3, 3, 3, 3, 3, 3, 3, 3, 3, 3, 5, 3, 4, 3, 3, 3, 3, 5, 3, 3, 5, 3, 3, 3, 3, 3, 5, 3, 5, 3, 3, 5, 3, 3, 3, 3, 3, 3, 3, 3, 0, 3, 3, 3, 3, 3, 0, 3, 5, 3, 3, 3, 5, 3, 1, 3, 3, 3, 0, 3, 3, 0, 3, 3, 1, 4, 4, 4, 4, 4, 3, 3, 3, 3, 4, 4, 4, 4, 4, 4, 3, 4, 4, 3, 3, 3, 3, 4, 4, 3, 3, 4, 5, 5, 5, 5, 0, 3, 3, 0, 0, 5, 3, 3, 3, 3, 3, 5, 3, 3, 3, 5, 5, 5, 6, 6, 5, 0, 0, 5, 5, 5, 5, 6, 5, 5, 6, 5, 5, 5, 5, 5, 5, 5, 5, 5, 5, 5, 5, 5, 6, 6, 5, 5, 5, 5, 5, 5, 5, 5, 5, 5, 5, 5, 5, 5, 5, 5, 5, 5, 5, 5, 5, 5, 5, 5, 5, 5, 5, 6, 5, 6, 6, 5, 5, 5, 6, 5, 6, 5, 6, 5, 5, 5, 5, 5, 5, 5, 2, 2, 2, 2, 2, 2, 2, 2, 2, 2, 2, 2, 2, 2, 2, 2, 2, 6, 5, 5, 5, 5, 5, 5, 5, 5, 5, 5, 5, 5, 6, 5, 5, 6, 5, 5, 5, 5, 5, 5, 5, 5, 5, 5, 6, 5, 5, 5, 5, 5, 6, 5, 5, 6, 5, 5, 5, 5, 5, 5, 5, 5, 5, 5, 6, 5, 5, 5, 5, 5, 6, 5, 5, 6, 5, 5, 5, 5, 5, 5, 5, 5, 5, 5, 5, 5, 5, 5, 5, 5, 5, 5, 5, 5, 5, 5, 6, 5, 0, 5, 0, 3, 3, 3, 0, 3, 3, 0, 3, 5, 3, 0, 0, 5, 5, 5, 5, 5, 5, 6, 5, 5, 5, 6, 3, 5, 5, 5, 5, 5, 5, 5, 5, 0, 1, 0, 3, 3, 3, 3, 5, 3, 0, 5, 5, 5, 5, 5, 5, 6, 0, 5, 0, 3, 3, 0, 3, 5, 1, 3, 3, 1, 3, 6, 5, 6, 5, 5, 5, 5, 5, 0, 0, 3, 5, 0, 3, 3, 3, 5, 5, 5, 5, 5, 1, 5, 5, 5, 6, 0, 0, 3, 3, 0, 3, 3, 3, 1, 3, 6, 5, 6, 5, 5, 5, 5, 5, 0, 0, 3, 5, 0, 3, 3, 3, 5, 5, 5, 5, 5, 1, 5, 5, 5, 6, 0, 0, 3, 3, 0, 3, 3, 3, 1, 3, 6, 5, 6, 5, 5, 5, 5, 5, 0, 0, 3, 5, 0, 3, 3, 3, 4, 3, 4, 4, 3, 5, 4, 3, 5, 3, 3, 3])
me_plane_001.materials.append(mat_house_inner)
me_plane_001.materials.append(mat_house_inner_floor)
me_plane_001.materials.append(mat_house_inner_shield)
me_plane_001.materials.append(mat_house_out)
me_plane_001.materials.append(mat_house_out_table)
me_plane_001.materials.append(mat_house_out_roof)
me_plane_001.materials.append(mat_house_out_roof_2)
me_plane_001.use_remesh_preserve_volume = False
me_plane_001.use_remesh_preserve_attributes = False
me_plane_001.use_mirror_vertex_groups = False
me_plane_001.update()
me_plane = bpy.data.meshes.new('Plane')
me_plane.from_pydata([(-0.2162, 0.08507, 2.457e-07), (3.246, 0.2491, 2.578e-07), (0.3315, 6.081, 3.132e-07), (2.747, 5.953, 3.016e-07), (5.497, 0.6418, 2.797e-07), (5.438, 5.398, 2.707e-07), (7.01, 2.629, 3.379e-07), (7.042, 4.889, 3.464e-07), (6.497, 5.622, 3.519e-07), (6.391, 1.32, 2.802e-07), (6.7, 6.556, 4.037e-07), (7.136, 6.403, 4.558e-07), (7.046, 6.731, 4.525e-07), (-1.589, 0.0719, 2.478e-07), (-1.103, 6.035, 3.057e-07), (-3.82, 0.2088, 2.602e-07), (-3.335, 6.172, 3.181e-07), (-5.326, 0.5566, 2.78e-07), (-4.868, 6.18, 3.326e-07), (-6.154, 1.11, 2.524e-07), (-5.848, 4.859, 2.888e-07), (-6.566, 2.684, 2.743e-07), (-6.504, 3.45, 2.817e-07), (-1.075, 6.884, 3.827e-07), (-3.307, 7.021, 3.951e-07), (-4.841, 7.029, 4.096e-07), (-0.07727, 7.849, 4.685e-07), (-3.118, 8.036, 4.854e-07), (-5.207, 8.047, 5.052e-07), (0.3593, 9.197, 5.897e-07), (-3.184, 9.414, 6.094e-07), (-5.47, 8.914, 5.858e-07), (0.1418, 10.42, 7.011e-07), (-3.021, 10.61, 7.187e-07), (-5.194, 10.62, 7.393e-07), (-0.6909, 11.32, 7.851e-07), (-2.863, 11.46, 7.972e-07), (-4.355, 11.46, 8.113e-07), (-2.015, 11.82, 8.338e-07), (-2.663, 11.86, 8.374e-07), (-3.108, 11.87, 8.416e-07), (-7.667, 7.81, 4.829e-07), (-7.669, 7.952, 4.963e-07), (-7.478, 8.016, 5.022e-07), (-3.102, 10.01, 6.641e-07), (-5.572, 9.735, 6.594e-07), (0.2506, 9.808, 6.454e-07), (0.009095, 3.423, 2.462e-07), (3.86, 3.053, 2.116e-07), (5.665, 3.85, 2.912e-07), (7.03, 4.063, 3.433e-07), (6.458, 4.05, 3.257e-07), (-1.28, 3.856, 2.846e-07), (-3.512, 3.993, 2.97e-07), (-5.036, 4.125, 3.127e-07), (-5.96, 3.49, 2.755e-07), (-6.527, 3.17, 2.79e-07), (0.009329, 3.376, 2.476e-07), (-1.291, 3.798, 3.081e-07), (-3.608, 2.815, 2.855e-07), (-5.126, 3.015, 3.019e-07), (-6.02, 2.749, 2.683e-07), (-6.539, 3.019, 2.775e-07), (3.735, 2.942, 2.211e-07), (5.613, 2.852, 2.876e-07), (7.024, 3.616, 3.416e-07), (6.437, 3.201, 3.116e-07), (1.587, 0.1705, 2.52e-07), (1.616, 6.048, 3.102e-07), (1.836, 2.821, 1.911e-07), (1.829, 2.783, 1.915e-07), (-4.306, 6.177, 3.273e-07), (-4.774, 0.4291, 2.715e-07), (-4.279, 7.026, 4.043e-07), (-4.441, 8.043, 4.979e-07), (-4.632, 9.098, 5.945e-07), (-4.397, 10.62, 7.317e-07), (-3.808, 11.46, 8.062e-07), (-2.945, 11.87, 8.401e-07), (-4.666, 9.837, 6.611e-07), (-4.477, 4.077, 3.069e-07), (-4.57, 2.942, 2.959e-07), (-4.387, 0.3397, 2.669e-07), (-3.912, 6.175, 3.236e-07), (-3.884, 7.024, 4.005e-07), (-3.904, 8.04, 4.929e-07), (-4.044, 9.226, 6.005e-07), (-3.839, 10.62, 7.265e-07), (-3.425, 11.46, 8.025e-07), (-2.83, 11.87, 8.39e-07), (-4.032, 9.908, 6.623e-07), (-4.086, 4.043, 3.029e-07), (-4.179, 2.89, 2.917e-07), (-3.129, 7.974, 4.799e-07), (-5.185, 7.985, 4.993e-07), (-0.1381, 7.79, 4.633e-07), (-7.669, 7.944, 4.954e-07), (-4.431, 7.981, 4.922e-07), (-3.903, 7.978, 4.872e-07), (0.1511, 0.1502, -0.1551), (0.1511, -0.6959, -0.1551), (0.1511, 0.1502, 0.135), (0.1511, -0.6959, 0.135), (-0.139, 0.1502, -0.1551), (-0.139, -0.6959, -0.1551), (-0.139, 0.1502, 0.135), (-0.139, -0.6959, 0.135)], [], [(69, 48, 3, 68), (63, 1, 4, 64), (66, 9, 6, 65), (64, 4, 9, 66), (8, 7, 11, 12), (5, 8, 12, 10), (47, 2, 14, 52), (52, 14, 16, 53), (80, 71, 18, 54), (54, 18, 20, 55), (55, 20, 22, 56), (83, 16, 24, 84), (16, 14, 23, 24), (98, 93, 27, 85), (93, 95, 26, 27), (85, 27, 30, 86), (27, 26, 29, 30), (90, 44, 33, 87), (44, 46, 32, 33), (87, 33, 36, 88), (33, 32, 35, 36), (88, 36, 39, 89), (36, 35, 38, 39), (28, 31, 43, 42), (94, 28, 42, 96), (30, 29, 46, 44), (86, 30, 44, 90), (61, 55, 56, 62), (60, 54, 55, 61), (81, 80, 54, 60), (58, 52, 53, 59), (57, 47, 52, 58), (5, 49, 51, 8), (8, 51, 50, 7), (3, 48, 49, 5), (70, 63, 48, 69), (67, 1, 63, 70), (0, 57, 58, 13), (13, 58, 59, 15), (72, 81, 60, 17), (17, 60, 61, 19), (19, 61, 62, 21), (49, 64, 66, 51), (51, 66, 65, 50), (48, 63, 64, 49), (0, 67, 70, 57), (57, 70, 69, 47), (47, 69, 68, 2), (82, 92, 81, 72), (92, 91, 80, 81), (31, 75, 79, 45), (37, 77, 78, 40), (34, 76, 77, 37), (45, 79, 76, 34), (28, 74, 75, 31), (94, 97, 74, 28), (18, 71, 73, 25), (91, 83, 71, 80), (53, 16, 83, 91), (59, 53, 91, 92), (15, 59, 92, 82), (75, 86, 90, 79), (77, 88, 89, 78), (76, 87, 88, 77), (79, 90, 87, 76), (74, 85, 86, 75), (97, 98, 85, 74), (71, 83, 84, 73), (73, 84, 98, 97), (25, 73, 97, 94), (25, 94, 96, 41), (24, 23, 95, 93), (84, 24, 93, 98), (99, 100, 102, 101), (101, 102, 106, 105), (105, 106, 104, 103), (103, 104, 100, 99), (101, 105, 103, 99), (106, 102, 100, 104)])
me_plane.polygons.foreach_set('material_index', [0, 0, 0, 0, 0, 0, 0, 0, 0, 0, 0, 0, 0, 0, 0, 0, 0, 0, 0, 0, 0, 0, 0, 2, 1, 0, 0, 0, 0, 0, 0, 1, 0, 0, 0, 1, 0, 0, 0, 0, 0, 0, 0, 0, 0, 0, 1, 0, 0, 0, 0, 0, 0, 0, 0, 0, 0, 0, 0, 0, 0, 1, 0, 0, 0, 0, 0, 0, 0, 0, 2, 0, 0, 1, 1, 1, 1, 1, 1])
me_plane.materials.append(mat_duck)
me_plane.materials.append(mat_duck_eye)
me_plane.materials.append(mat_duck_boep)
me_plane.use_remesh_preserve_volume = False
me_plane.use_remesh_preserve_attributes = False
me_plane.use_mirror_vertex_groups = False
me_plane.update()
arm_armature_008 = bpy.data.armatures.new('Armature.008')  # bones are not reproduced

# ---- objects
ob_armature = bpy.data.objects.new('Armature', arm_armature_008)
ob_plane_002 = bpy.data.objects.new('Plane.002', me_plane_002)
ob_plane_001 = bpy.data.objects.new('Plane.001', me_plane_001)
ob_plane = bpy.data.objects.new('Plane', me_plane)

# ---- transforms, parenting, visibility, modifiers, constraints
ob_armature.location = (-0.05911, 0.4592, 0.5476)
ob_armature.rotation_euler = (-1.49e-07, 1.571, 0.0)
ob_armature.scale = (0.1192, 0.1192, 0.1192)
ob_armature.lineart.crease_threshold = 0.0
ob_plane_002.parent = ob_armature
ob_plane_002.matrix_parent_inverse = Matrix(((1.634e-06, 0.0, -8.391, 4.594), (-1.25e-06, 8.391, -4.768e-07, -3.853), (8.391, 1.192e-06, 1.609e-06, 0.496), (0.0, 0.0, 0.0, 1.0)))
ob_plane_002.location = (0.02192, 0.5346, 0.5767)
ob_plane_002.rotation_euler = (1.571, -0.0, 3.142)
ob_plane_002.scale = (0.05342, 0.05342, 0.05342)
ob_plane_002.lineart.crease_threshold = 0.0
_vg = ob_plane_002.vertex_groups.new(name='Bone')
for _i, _w in zip([0, 1, 2, 3, 4, 5, 6, 7, 8, 9, 10, 11, 12, 13, 14, 15, 16, 17, 18, 19, 20, 21, 22, 23, 24, 25, 26, 27, 28, 29, 30, 31, 32, 33, 34, 35, 36, 37, 38, 39, 40, 41, 42, 43, 44, 45, 46, 47, 48, 49, 50, 51, 52, 53, 54, 55, 56, 57, 58, 59, 60, 61, 62, 63, 64, 65, 66, 67, 68, 69, 70, 71, 72, 73, 74, 75, 76, 77, 78, 79, 80, 81, 82, 83, 84, 85, 86, 87, 88, 89, 90, 91, 92, 93, 94, 95, 96, 97, 98], [1.0, 1.0, 1.0, 1.0, 1.0, 1.0, 1.0, 1.0, 1.0, 1.0, 1.0, 1.0, 1.0, 1.0, 1.0, 1.0, 1.0, 1.0, 1.0, 1.0, 1.0, 1.0, 1.0, 1.0, 1.0, 1.0, 1.0, 1.0, 1.0, 1.0, 1.0, 1.0, 1.0, 1.0, 1.0, 1.0, 1.0, 1.0, 1.0, 1.0, 1.0, 1.0, 1.0, 1.0, 1.0, 1.0, 1.0, 1.0, 1.0, 1.0, 1.0, 1.0, 1.0, 1.0, 1.0, 1.0, 1.0, 1.0, 1.0, 1.0, 1.0, 1.0, 1.0, 1.0, 1.0, 1.0, 1.0, 1.0, 1.0, 1.0, 1.0, 1.0, 1.0, 1.0, 1.0, 1.0, 1.0, 1.0, 1.0, 1.0, 1.0, 1.0, 1.0, 1.0, 1.0, 1.0, 1.0, 1.0, 1.0, 1.0, 1.0, 1.0, 1.0, 1.0, 1.0, 1.0, 1.0, 1.0, 1.0]): _vg.add([_i], _w, 'REPLACE')
_m = ob_plane_002.modifiers.new('Armature.001', 'ARMATURE')
_m.object = ob_armature
ob_plane_001.location = (0.0, 0.3822, 0.4424)
ob_plane_001.scale = (0.7777, 0.2316, 1.0)
ob_plane_001.lineart.crease_threshold = 0.0
_vg = ob_plane_001.vertex_groups.new(name='Bone')
ob_plane.location = (0.0, 0.3729, 1.376)
ob_plane.rotation_euler = (1.571, -0.0, 0.0)
ob_plane.scale = (0.05342, 0.05342, 0.05342)
ob_plane.lineart.crease_threshold = 0.0

# ---- collection membership
col_collection_1.objects.link(ob_armature)
col_collection_1.objects.link(ob_plane_002)
col_collection_1.objects.link(ob_plane_001)
col_collection_1.objects.link(ob_plane)

# ---- scene / render settings (as saved in the file)
scene.frame_start = 1; scene.frame_end = 99; scene.frame_set(89)
scene.render.engine = 'BLENDER_EEVEE_NEXT'
scene.render.resolution_percentage = 50
scene.render.dither_intensity = 0.0
scene.cycles.use_denoising = False
scene.cycles.samples = 128
scene.cycles.sampling_pattern = 'TABULATED_SOBOL'
scene.cycles.use_adaptive_sampling = False
scene.cycles.use_light_tree = False
scene.cycles.blur_glossy = 0.0
scene.cycles.sample_clamp_indirect = 0.0
scene.view_settings.view_transform = 'Standard'
bpy.context.view_layer.update()

# ---- added for rendering (the .blend has no active camera and no usable light): camera, sun
cam_auto = bpy.data.cameras.new('AutoCamera')
cam_auto.lens = 50.0
cam_auto.sensor_width = 36.0
cam_auto.clip_end = 1000.0
ob_auto_camera = bpy.data.objects.new('AutoCamera', cam_auto)
scene.collection.objects.link(ob_auto_camera)
ob_auto_camera.location = (3.06509, -3.29339, 3.45593)
ob_auto_camera.rotation_euler = (1.09748, -7.21219e-08, 0.694738)
scene.camera = ob_auto_camera
light_auto_sun = bpy.data.lights.new('AutoSun', 'SUN')
light_auto_sun.energy = 3.0
light_auto_sun.angle = 0.0523599
ob_auto_sun = bpy.data.objects.new('AutoSun', light_auto_sun)
scene.collection.objects.link(ob_auto_sun)
ob_auto_sun.rotation_euler = (0.872665, 0.174533, 0.523599)
bpy.context.view_layer.update()
